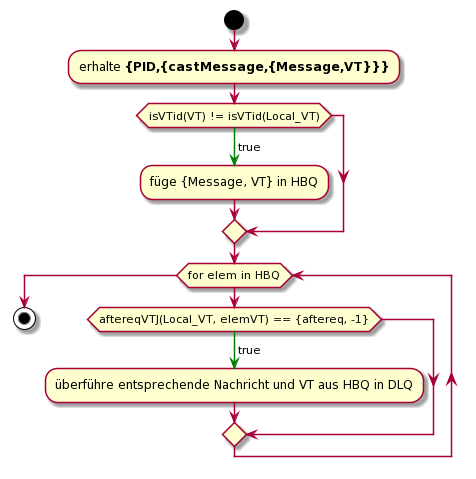

The diagram above was rendered by PlantUML. Its source (embedded in the PNG):
@startuml
start 

:erhalte **{PID,{castMessage,{Message,VT}}}**;
if (isVTid(VT) != isVTid(Local_VT)) then (\ntrue\n) 
-[#green]->
:füge {Message, VT} in HBQ;
endif
while (for elem in HBQ)
    if (aftereqVTJ(Local_VT, elemVT) == {aftereq, -1}) then (\ntrue\n) 
    -[#green]-> 
    :überführe entsprechende Nachricht und VT aus HBQ in DLQ;
    endif
endwhile

stop
@enduml